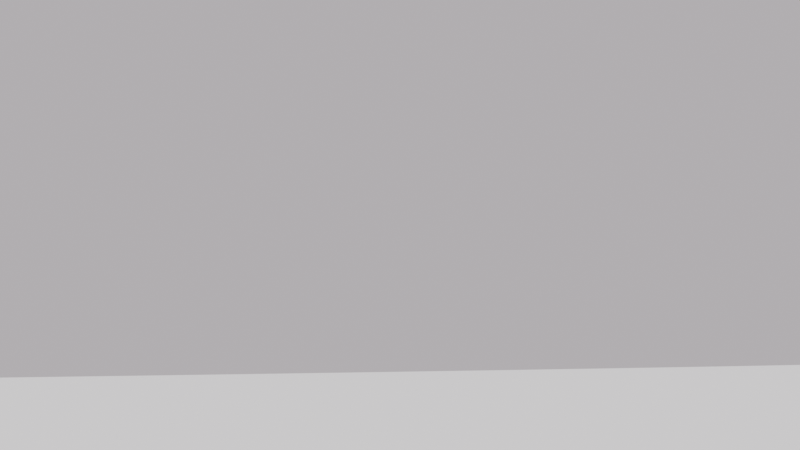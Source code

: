 # Source: main.blend  (saved by Blender 2.82.7; exported with 4.5.12 LTS)
import bpy
from mathutils import Matrix  # noqa: F401  (used for matrix-valued properties, if any)

bpy.ops.wm.read_factory_settings(use_empty=True)
scene = bpy.context.scene
scene.name = 'Scene'

# ---- collections
col_cam_and_light = bpy.data.collections.new('cam_and_light'); scene.collection.children.link(col_cam_and_light)
col_model = bpy.data.collections.new('model'); scene.collection.children.link(col_model)
col_shadow_catcher = bpy.data.collections.new('shadow_catcher'); scene.collection.children.link(col_shadow_catcher)
col_model_1 = bpy.data.collections.new('model')  # instanced only; not linked into the scene
col_model_2 = bpy.data.collections.new('model')  # instanced only; not linked into the scene

# ---- world
world_world = bpy.data.worlds.new('World'); scene.world = world_world
world_world.use_nodes = True; world_world.node_tree.nodes.clear()
_N = world_world.node_tree.nodes; _L = world_world.node_tree.links
n0 = _N.new('ShaderNodeOutputWorld'); n0.name = 'World Output'; n0.location = (300, 300)
n1 = _N.new('ShaderNodeBackground'); n1.name = 'Background'; n1.location = (10, 300)
n2 = _N.new('ShaderNodeRGB'); n2.name = 'RGB'; n2.location = (-307, 264)
n2.outputs[0].default_value = (0.5, 0.469, 0.4921, 1.0)
_L.new(n1.outputs[0], n0.inputs[0])
_L.new(n2.outputs[0], n1.inputs[0])
n0.is_active_output = True
world_world.color = (0.05088, 0.05088, 0.05088)
world_world.use_sun_shadow = False
world_world.sun_shadow_jitter_overblur = 0.0

# ---- cameras
cam_camera = bpy.data.cameras.new('Camera')
cam_camera.clip_end = 100.0
cam_camera.ortho_scale = 7.314

# ---- lights
light_spot = bpy.data.lights.new('Spot', 'SPOT')
light_spot.transmission_factor = 0.0
light_spot.energy = 100.0
light_spot.shadow_soft_size = 0.25
light_spot.shadow_maximum_resolution = 0.006
light_spot.use_absolute_resolution = True

# ---- meshes
me_plane = bpy.data.meshes.new('Plane')
me_plane.from_pydata([(-1.0, -2.5, 0.0), (1.0, -2.5, 0.0), (-1.0, 2.5, 0.0), (1.0, 2.5, 0.0)], [], [(0, 1, 3, 2)])
_uv = me_plane.uv_layers.new(name='UVMap')
_uv.uv.foreach_set('vector', [0.0, 0.0, 1.0, 0.0, 1.0, 1.0, 0.0, 1.0])
me_plane.use_remesh_fix_poles = True
me_plane.use_remesh_preserve_attributes = False
me_plane.use_mirror_vertex_groups = False
me_plane.update()

# ---- curves / text
cu_beziercurve = bpy.data.curves.new('BezierCurve', 'CURVE')
cu_beziercurve.dimensions = '3D'
_sp = cu_beziercurve.splines.new('BEZIER'); _sp.bezier_points.add(7)
_sp.bezier_points.foreach_set('co', [0.6615, 0.0, 0.0, 7.288, 0.0, 0.0, 16.77, -1.073, 0.0, 33.2, -0.3381, 0.0, 45.77, -0.5921, 0.0, 57.9, -2.243, 0.0, 77.9, -0.8461, 0.0, 87.49, 2.202, 0.0])
_sp.bezier_points.foreach_set('handle_left', [-0.04498, -0.02907, 0.0, 6.288, 0.0, 0.0, 15.77, -1.073, 0.0, 32.2, -0.3381, 0.0, 44.77, -0.5921, 0.0, 56.9, -2.243, 0.0, 76.97, -1.191, 0.0, 86.55, 1.856, 0.0])
_sp.bezier_points.foreach_set('handle_right', [1.368, 0.02907, 0.0, 8.288, 0.0, 0.0, 17.77, -1.073, 0.0, 34.2, -0.3381, 0.0, 46.77, -0.5921, 0.0, 58.9, -2.243, 0.0, 78.84, -0.5007, 0.0, 88.43, 2.547, 0.0])
for _p, _l, _r in zip(_sp.bezier_points, ['ALIGNED', 'ALIGNED', 'ALIGNED', 'ALIGNED', 'ALIGNED', 'ALIGNED', 'ALIGNED', 'ALIGNED'], ['ALIGNED', 'ALIGNED', 'ALIGNED', 'ALIGNED', 'ALIGNED', 'ALIGNED', 'ALIGNED', 'ALIGNED']): _p.handle_left_type = _l; _p.handle_right_type = _r
_sp.order_u = 0
_sp.order_v = 0
cu_beziercurve.use_path = True
cu_beziercurve.use_path_clamp = True
cu_beziercurve.fill_mode = 'FULL'
cu_beziercurve_001 = bpy.data.curves.new('BezierCurve.001', 'CURVE')
cu_beziercurve_001.dimensions = '3D'
_sp = cu_beziercurve_001.splines.new('BEZIER'); _sp.bezier_points.add(4)
_sp.bezier_points.foreach_set('co', [0.0, 0.0, 0.0, 17.78, -1.268, 0.0, 41.89, -0.4594, 0.0, 65.51, -1.875, 0.0, 87.44, 1.89, 0.0])
_sp.bezier_points.foreach_set('handle_left', [-3.093, -0.09545, 0.0, 9.57, -1.258, 0.0, 36.63, -0.3669, 0.0, 62.92, -2.174, 0.0, 85.04, 0.8692, 0.0])
_sp.bezier_points.foreach_set('handle_right', [1.546, 0.04773, 0.0, 25.99, -1.279, 0.0, 52.4, -0.6444, 0.0, 70.68, -1.276, 0.0, 92.24, 3.93, 0.0])
for _p, _l, _r in zip(_sp.bezier_points, ['ALIGNED', 'ALIGNED', 'ALIGNED', 'ALIGNED', 'ALIGNED'], ['ALIGNED', 'ALIGNED', 'ALIGNED', 'ALIGNED', 'ALIGNED']): _p.handle_left_type = _l; _p.handle_right_type = _r
_sp.order_u = 0
_sp.order_v = 0
cu_beziercurve_001.use_path = True
cu_beziercurve_001.use_path_clamp = True
cu_beziercurve_001.eval_time = 78.0
cu_beziercurve_001.fill_mode = 'FULL'

# ---- objects
ob_camera = bpy.data.objects.new('Camera', cam_camera)
ob_camera_target = bpy.data.objects.new('camera.target', None)
ob_light_target = bpy.data.objects.new('light.target', None)
ob_spot = bpy.data.objects.new('Spot', light_spot)
ob_car = bpy.data.objects.new('car', None)
ob_model_001 = bpy.data.objects.new('model.001', None)
ob_road = bpy.data.objects.new('road', me_plane)
ob_beziercurve_road = bpy.data.objects.new('BezierCurve.Road', cu_beziercurve)
ob_beziercurve_carpath = bpy.data.objects.new('BezierCurve.CarPath', cu_beziercurve_001)

# ---- transforms, parenting, visibility, modifiers, constraints
ob_camera.location = (0.3042, -17.3, 4.491)
ob_camera.rotation_euler = (1.109, 0.0, 0.8149)
ob_camera.lock_rotations_4d = False
ob_camera.empty_display_type = 'ARROWS'
ob_camera.color = (0.0, 0.0, 0.0, 0.0)
ob_camera.display_type = 'WIRE'
ob_camera.lineart.crease_threshold = 0.0
_c = ob_camera.constraints.new('COPY_LOCATION'); _c.name = 'Copy Location'
_c.active = False
_c.target = ob_camera_target
_c.use_y = False
_c.use_z = False
_c = ob_camera.constraints.new('TRACK_TO'); _c.name = 'Track To'
_c.target = ob_camera_target
ob_camera_target.parent = ob_car
ob_camera_target.matrix_parent_inverse = Matrix(((1.0, -0.0, 0.0, -80.51), (-0.0, 1.0, -0.0, -4.205), (0.0, -0.0, 1.0, 0.0215), (-0.0, 0.0, -0.0, 1.0)))
ob_camera_target.location = (80.51, 4.205, 2.756)
ob_camera_target.lineart.crease_threshold = 0.0
ob_light_target.location = (0.0, 0.0, 0.0)
ob_light_target.hide_viewport = True
ob_light_target.hide_render = True
ob_light_target.lineart.crease_threshold = 0.0
ob_spot.location = (9.066, -3.066, 4.053)
ob_spot.hide_viewport = True
ob_spot.hide_render = True
ob_spot.lineart.crease_threshold = 0.0
_c = ob_spot.constraints.new('TRACK_TO'); _c.name = 'Track To'
_c.target = ob_light_target
ob_car.location = (0.348, 0.0, 0.0)
ob_car.rotation_euler = (0.0, -0.0, 3.142)
ob_car.instance_type = 'COLLECTION'
ob_car.lineart.crease_threshold = 0.0
_c = ob_car.constraints.new('FOLLOW_PATH'); _c.name = 'Follow Path'
_c.target = ob_beziercurve_carpath
_c.use_curve_follow = True
ob_model_001.location = (0.0, 8.314, 0.0)
ob_model_001.instance_type = 'COLLECTION'
ob_model_001.lineart.crease_threshold = 0.0
ob_road.location = (0.0, 0.0, 0.0)
ob_road.lineart.crease_threshold = 0.0
_m = ob_road.modifiers.new('Array', 'ARRAY')
_m.fit_type = 'FIT_CURVE'
_m.curve = ob_beziercurve_road
_m.constant_offset_displace = (0.0, 0.0, 0.0)
_m = ob_road.modifiers.new('Curve', 'CURVE')
_m.object = ob_beziercurve_road
ob_beziercurve_road.location = (0.0, 0.0, 0.0)
ob_beziercurve_road.show_in_front = True
ob_beziercurve_road.lineart.crease_threshold = 0.0
ob_beziercurve_carpath.location = (-1.0, 0.0, -0.0215)
ob_beziercurve_carpath.show_in_front = True
ob_beziercurve_carpath.lineart.crease_threshold = 0.0
ob_car.instance_collection = col_model
ob_model_001.instance_collection = col_model

# ---- collection membership
col_cam_and_light.objects.link(ob_camera)
col_cam_and_light.objects.link(ob_camera_target)
col_cam_and_light.objects.link(ob_light_target)
col_cam_and_light.objects.link(ob_spot)
col_model.objects.link(ob_car)
col_model.objects.link(ob_model_001)
col_model.objects.link(ob_road)
col_model.objects.link(ob_beziercurve_road)
col_model.objects.link(ob_beziercurve_carpath)

# ---- scene / render settings (as saved in the file)
scene.camera = ob_camera
scene.frame_start = 1; scene.frame_end = 182; scene.frame_set(79)
scene.render.engine = 'CYCLES'
scene.render.image_settings.file_format = 'FFMPEG'
scene.render.image_settings.color_mode = 'RGB'
scene.cycles.use_denoising = False
scene.cycles.samples = 8
scene.cycles.sampling_pattern = 'TABULATED_SOBOL'
scene.cycles.use_adaptive_sampling = False
scene.cycles.use_light_tree = False
scene.view_settings.view_transform = 'Filmic'
bpy.context.view_layer.update()

# ---- added for rendering (the .blend has no usable light): sun
light_auto_sun = bpy.data.lights.new('AutoSun', 'SUN')
light_auto_sun.energy = 3.0
light_auto_sun.angle = 0.0523599
ob_auto_sun = bpy.data.objects.new('AutoSun', light_auto_sun)
scene.collection.objects.link(ob_auto_sun)
ob_auto_sun.rotation_euler = (0.872665, 0.174533, 0.523599)
bpy.context.view_layer.update()
